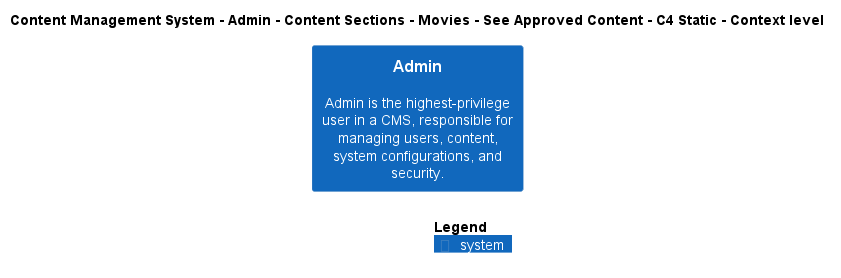

The diagram above was rendered by PlantUML. Its source (embedded in the PNG):
@startuml
!include ..\..\..\..\..\..\..\..\..\.c4s\C4_Context.puml

AddElementTag("c4interflow:lifecycle:new", $bgColor=green, $fontColor=#ffffff, $borderColor=green, $shadowing="False")
AddElementTag("c4interflow:lifecycle:changed", $bgColor=orange, $fontColor=#ffffff, $borderColor=orange, $shadowing="False")
AddElementTag("c4interflow:lifecycle:removed", $bgColor=red, $fontColor=#ffffff, $borderColor=red, $shadowing="False")

AddRelTag("c4interflow:lifecycle:new", $textColor=green, $lineColor=green)
AddRelTag("c4interflow:lifecycle:changed", $textColor=orange, $lineColor=orange)
AddRelTag("c4interflow:lifecycle:removed", $textColor=red, $lineColor=red)

SHOW_PERSON_PORTRAIT()
LAYOUT_TOP_DOWN()

skinparam linetype polyline

title Content Management System - Admin - Content Sections - Movies - See Approved Content - C4 Static - Context level

System(ContentManagementSystem.SoftwareSystems.Admin, "Admin", "Admin is the highest-privilege user in a CMS, responsible for managing users, content, system configurations, and security.")



SHOW_LEGEND()
@enduml